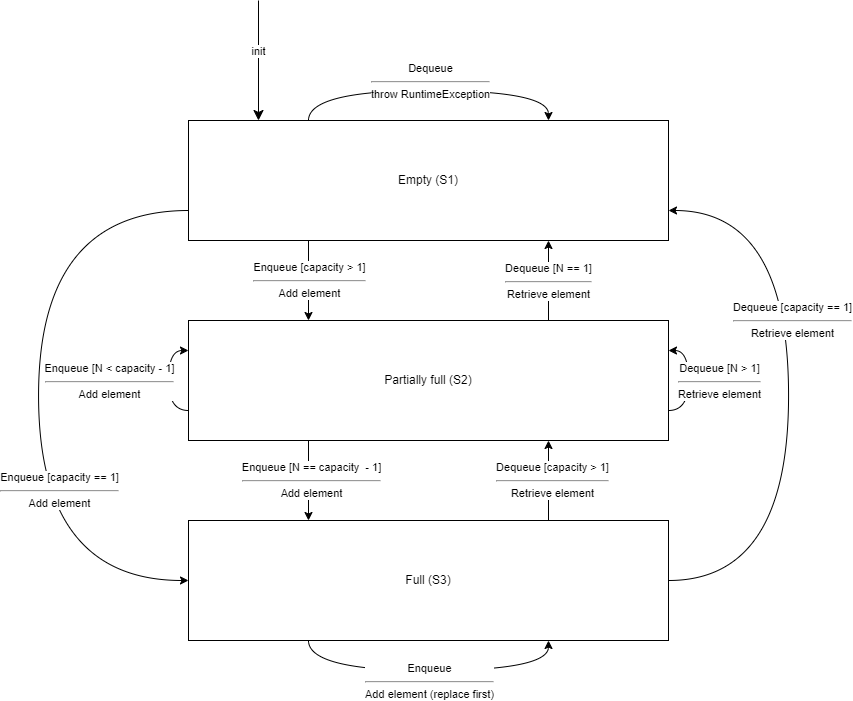

The diagram above was exported from draw.io. Its source (the exported page's mxGraphModel, read from the mxfile embedded in the PNG):
<mxGraphModel dx="1481" dy="833" grid="1" gridSize="10" guides="1" tooltips="1" connect="1" arrows="1" fold="1" page="1" pageScale="1" pageWidth="827" pageHeight="1169" math="0" shadow="0">
  <root>
    <mxCell id="0" />
    <mxCell id="1" parent="0" />
    <mxCell id="mK2LGiofKx9xcJu6jmsT-6" style="edgeStyle=orthogonalEdgeStyle;rounded=0;orthogonalLoop=1;jettySize=auto;html=1;exitX=0.25;exitY=1;exitDx=0;exitDy=0;entryX=0.25;entryY=0;entryDx=0;entryDy=0;labelBackgroundColor=none;" parent="1" source="mK2LGiofKx9xcJu6jmsT-1" target="mK2LGiofKx9xcJu6jmsT-2" edge="1">
      <mxGeometry relative="1" as="geometry" />
    </mxCell>
    <mxCell id="mK2LGiofKx9xcJu6jmsT-7" value="Enqueue [capacity &amp;gt; 1]&lt;hr&gt;Add element" style="edgeLabel;html=1;align=center;verticalAlign=middle;resizable=0;points=[];" parent="mK2LGiofKx9xcJu6jmsT-6" vertex="1" connectable="0">
      <mxGeometry x="0.2909" y="4" relative="1" as="geometry">
        <mxPoint x="-4" y="-12" as="offset" />
      </mxGeometry>
    </mxCell>
    <mxCell id="mK2LGiofKx9xcJu6jmsT-17" style="edgeStyle=orthogonalEdgeStyle;orthogonalLoop=1;jettySize=auto;html=1;exitX=0;exitY=0.75;exitDx=0;exitDy=0;entryX=0;entryY=0.5;entryDx=0;entryDy=0;curved=1;" parent="1" source="mK2LGiofKx9xcJu6jmsT-1" target="mK2LGiofKx9xcJu6jmsT-4" edge="1">
      <mxGeometry relative="1" as="geometry">
        <Array as="points">
          <mxPoint x="260" y="450" />
          <mxPoint x="260" y="820" />
        </Array>
      </mxGeometry>
    </mxCell>
    <mxCell id="mK2LGiofKx9xcJu6jmsT-18" value="Enqueue [capacity == 1]&lt;hr&gt;Add element" style="edgeLabel;html=1;align=center;verticalAlign=middle;resizable=0;points=[];" parent="mK2LGiofKx9xcJu6jmsT-17" vertex="1" connectable="0">
      <mxGeometry x="0.0863" y="-3" relative="1" as="geometry">
        <mxPoint x="23" y="66" as="offset" />
      </mxGeometry>
    </mxCell>
    <mxCell id="mK2LGiofKx9xcJu6jmsT-1" value="Empty (S1)" style="html=1;whiteSpace=wrap;" parent="1" vertex="1">
      <mxGeometry x="410" y="360" width="480" height="120" as="geometry" />
    </mxCell>
    <mxCell id="mK2LGiofKx9xcJu6jmsT-8" style="edgeStyle=orthogonalEdgeStyle;rounded=0;orthogonalLoop=1;jettySize=auto;html=1;exitX=0.25;exitY=1;exitDx=0;exitDy=0;entryX=0.25;entryY=0;entryDx=0;entryDy=0;" parent="1" source="mK2LGiofKx9xcJu6jmsT-2" target="mK2LGiofKx9xcJu6jmsT-4" edge="1">
      <mxGeometry relative="1" as="geometry" />
    </mxCell>
    <mxCell id="mK2LGiofKx9xcJu6jmsT-9" value="Enqueue [N == capacity&amp;nbsp; - 1]&lt;hr&gt;Add element" style="edgeLabel;html=1;align=center;verticalAlign=middle;resizable=0;points=[];" parent="mK2LGiofKx9xcJu6jmsT-8" vertex="1" connectable="0">
      <mxGeometry x="-0.2804" y="2" relative="1" as="geometry">
        <mxPoint y="11" as="offset" />
      </mxGeometry>
    </mxCell>
    <mxCell id="mK2LGiofKx9xcJu6jmsT-12" style="edgeStyle=orthogonalEdgeStyle;rounded=0;orthogonalLoop=1;jettySize=auto;html=1;exitX=0.75;exitY=0;exitDx=0;exitDy=0;entryX=0.75;entryY=1;entryDx=0;entryDy=0;" parent="1" source="mK2LGiofKx9xcJu6jmsT-2" target="mK2LGiofKx9xcJu6jmsT-1" edge="1">
      <mxGeometry relative="1" as="geometry" />
    </mxCell>
    <mxCell id="mK2LGiofKx9xcJu6jmsT-13" value="Dequeue [N == 1]&lt;hr&gt;Retrieve element" style="edgeLabel;html=1;align=center;verticalAlign=middle;resizable=0;points=[];" parent="mK2LGiofKx9xcJu6jmsT-12" vertex="1" connectable="0">
      <mxGeometry x="0.2667" y="1" relative="1" as="geometry">
        <mxPoint y="11" as="offset" />
      </mxGeometry>
    </mxCell>
    <mxCell id="mK2LGiofKx9xcJu6jmsT-2" value="Partially full (S2)" style="html=1;whiteSpace=wrap;" parent="1" vertex="1">
      <mxGeometry x="410" y="560" width="480" height="120" as="geometry" />
    </mxCell>
    <mxCell id="mK2LGiofKx9xcJu6jmsT-10" style="edgeStyle=orthogonalEdgeStyle;rounded=0;orthogonalLoop=1;jettySize=auto;html=1;exitX=0.75;exitY=0;exitDx=0;exitDy=0;entryX=0.75;entryY=1;entryDx=0;entryDy=0;" parent="1" source="mK2LGiofKx9xcJu6jmsT-4" target="mK2LGiofKx9xcJu6jmsT-2" edge="1">
      <mxGeometry relative="1" as="geometry" />
    </mxCell>
    <mxCell id="mK2LGiofKx9xcJu6jmsT-11" value="Dequeue [capacity &amp;gt; 1]&lt;hr&gt;Retrieve element" style="edgeLabel;html=1;align=center;verticalAlign=middle;resizable=0;points=[];" parent="mK2LGiofKx9xcJu6jmsT-10" vertex="1" connectable="0">
      <mxGeometry x="0.202" y="-3" relative="1" as="geometry">
        <mxPoint y="8" as="offset" />
      </mxGeometry>
    </mxCell>
    <mxCell id="mK2LGiofKx9xcJu6jmsT-19" style="edgeStyle=orthogonalEdgeStyle;orthogonalLoop=1;jettySize=auto;html=1;exitX=1;exitY=0.5;exitDx=0;exitDy=0;entryX=1;entryY=0.75;entryDx=0;entryDy=0;curved=1;" parent="1" source="mK2LGiofKx9xcJu6jmsT-4" target="mK2LGiofKx9xcJu6jmsT-1" edge="1">
      <mxGeometry relative="1" as="geometry">
        <Array as="points">
          <mxPoint x="1010" y="820" />
          <mxPoint x="1010" y="450" />
        </Array>
      </mxGeometry>
    </mxCell>
    <mxCell id="mK2LGiofKx9xcJu6jmsT-20" value="Dequeue [capacity == 1]&lt;hr&gt;Retrieve element" style="edgeLabel;html=1;align=center;verticalAlign=middle;resizable=0;points=[];" parent="mK2LGiofKx9xcJu6jmsT-19" vertex="1" connectable="0">
      <mxGeometry x="0.1636" y="-3" relative="1" as="geometry">
        <mxPoint y="-25" as="offset" />
      </mxGeometry>
    </mxCell>
    <mxCell id="mK2LGiofKx9xcJu6jmsT-4" value="Full (S3)" style="html=1;whiteSpace=wrap;" parent="1" vertex="1">
      <mxGeometry x="410" y="760" width="480" height="120" as="geometry" />
    </mxCell>
    <mxCell id="mK2LGiofKx9xcJu6jmsT-15" style="edgeStyle=orthogonalEdgeStyle;orthogonalLoop=1;jettySize=auto;html=1;exitX=0.25;exitY=0;exitDx=0;exitDy=0;entryX=0.75;entryY=0;entryDx=0;entryDy=0;curved=1;" parent="1" source="mK2LGiofKx9xcJu6jmsT-1" target="mK2LGiofKx9xcJu6jmsT-1" edge="1">
      <mxGeometry relative="1" as="geometry">
        <Array as="points">
          <mxPoint x="530" y="330" />
          <mxPoint x="770" y="330" />
        </Array>
      </mxGeometry>
    </mxCell>
    <mxCell id="mK2LGiofKx9xcJu6jmsT-16" value="Dequeue&lt;hr&gt;throw RuntimeException" style="edgeLabel;html=1;align=center;verticalAlign=middle;resizable=0;points=[];" parent="mK2LGiofKx9xcJu6jmsT-15" vertex="1" connectable="0">
      <mxGeometry x="0.1899" y="-1" relative="1" as="geometry">
        <mxPoint x="-28" y="-11" as="offset" />
      </mxGeometry>
    </mxCell>
    <mxCell id="mK2LGiofKx9xcJu6jmsT-21" style="edgeStyle=orthogonalEdgeStyle;orthogonalLoop=1;jettySize=auto;html=1;exitX=1;exitY=0.75;exitDx=0;exitDy=0;entryX=1;entryY=0.25;entryDx=0;entryDy=0;curved=1;" parent="1" source="mK2LGiofKx9xcJu6jmsT-2" target="mK2LGiofKx9xcJu6jmsT-2" edge="1">
      <mxGeometry relative="1" as="geometry" />
    </mxCell>
    <mxCell id="mK2LGiofKx9xcJu6jmsT-22" value="Dequeue [N &amp;gt; 1]&lt;hr&gt;Retrieve element" style="edgeLabel;html=1;align=center;verticalAlign=middle;resizable=0;points=[];" parent="mK2LGiofKx9xcJu6jmsT-21" vertex="1" connectable="0">
      <mxGeometry x="-0.2079" y="2" relative="1" as="geometry">
        <mxPoint x="32" y="-10" as="offset" />
      </mxGeometry>
    </mxCell>
    <mxCell id="mK2LGiofKx9xcJu6jmsT-23" style="edgeStyle=orthogonalEdgeStyle;orthogonalLoop=1;jettySize=auto;html=1;exitX=0;exitY=0.75;exitDx=0;exitDy=0;entryX=0;entryY=0.25;entryDx=0;entryDy=0;curved=1;" parent="1" source="mK2LGiofKx9xcJu6jmsT-2" target="mK2LGiofKx9xcJu6jmsT-2" edge="1">
      <mxGeometry relative="1" as="geometry">
        <Array as="points">
          <mxPoint x="390" y="650" />
          <mxPoint x="390" y="590" />
        </Array>
      </mxGeometry>
    </mxCell>
    <mxCell id="mK2LGiofKx9xcJu6jmsT-24" value="Enqueue [N &amp;lt; capacity - 1]&lt;hr&gt;Add element" style="edgeLabel;html=1;align=center;verticalAlign=middle;resizable=0;points=[];" parent="mK2LGiofKx9xcJu6jmsT-23" vertex="1" connectable="0">
      <mxGeometry x="-0.24" relative="1" as="geometry">
        <mxPoint x="-60" y="-12" as="offset" />
      </mxGeometry>
    </mxCell>
    <mxCell id="mK2LGiofKx9xcJu6jmsT-26" style="edgeStyle=orthogonalEdgeStyle;orthogonalLoop=1;jettySize=auto;html=1;exitX=0.25;exitY=1;exitDx=0;exitDy=0;entryX=0.75;entryY=1;entryDx=0;entryDy=0;curved=1;" parent="1" source="mK2LGiofKx9xcJu6jmsT-4" target="mK2LGiofKx9xcJu6jmsT-4" edge="1">
      <mxGeometry relative="1" as="geometry">
        <Array as="points">
          <mxPoint x="530" y="910" />
          <mxPoint x="770" y="910" />
        </Array>
      </mxGeometry>
    </mxCell>
    <mxCell id="mK2LGiofKx9xcJu6jmsT-27" value="Enqueue&lt;hr&gt;Add element (replace first)" style="edgeLabel;html=1;align=center;verticalAlign=middle;resizable=0;points=[];" parent="mK2LGiofKx9xcJu6jmsT-26" vertex="1" connectable="0">
      <mxGeometry x="0.2133" y="-1" relative="1" as="geometry">
        <mxPoint x="-32" y="9" as="offset" />
      </mxGeometry>
    </mxCell>
    <mxCell id="EeAu2iIOXT3ePt03s4rW-1" value="" style="endArrow=classic;html=1;rounded=0;fontSize=12;startSize=8;endSize=8;curved=1;" parent="1" edge="1">
      <mxGeometry width="50" height="50" relative="1" as="geometry">
        <mxPoint x="480" y="240" as="sourcePoint" />
        <mxPoint x="480" y="360" as="targetPoint" />
      </mxGeometry>
    </mxCell>
    <mxCell id="EeAu2iIOXT3ePt03s4rW-2" value="init" style="edgeLabel;html=1;align=center;verticalAlign=middle;resizable=0;points=[];fontSize=11;" parent="EeAu2iIOXT3ePt03s4rW-1" vertex="1" connectable="0">
      <mxGeometry x="-0.1488" y="-1" relative="1" as="geometry">
        <mxPoint as="offset" />
      </mxGeometry>
    </mxCell>
  </root>
</mxGraphModel>